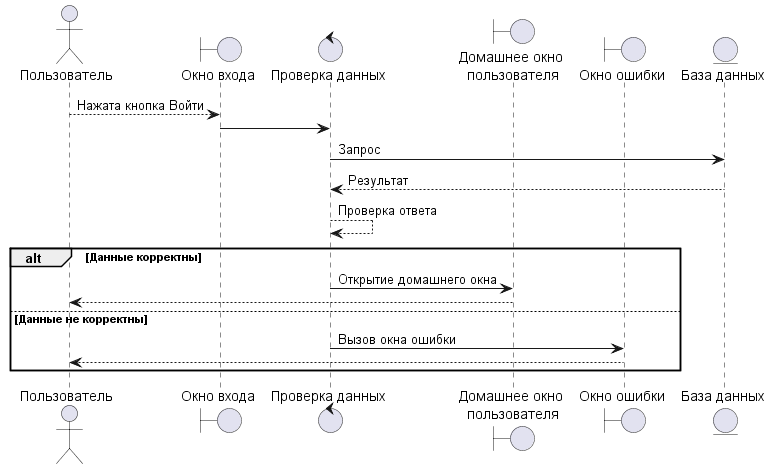

The diagram above was rendered by PlantUML. Its source (embedded in the PNG):
@startuml PoVhod.wsd

actor "Пользователь" as pl

boundary "Окно входа" as bo

control "Проверка данных" as co

boundary "Домашнее окно\n пользователя" as bom

boundary "Окно ошибки" as bo2

entity "База данных" as en

pl --> bo: Нажата кнопка Войти

bo -> co

co -> en : Запрос

en --> co : Результат

co --> co : Проверка ответа

alt Данные корректны

co -> bom : Открытие домашнего окна

bom --> pl

else Данные не корректны
co -> bo2 : Вызов окна ошибки

bo2 --> pl
end
@enduml